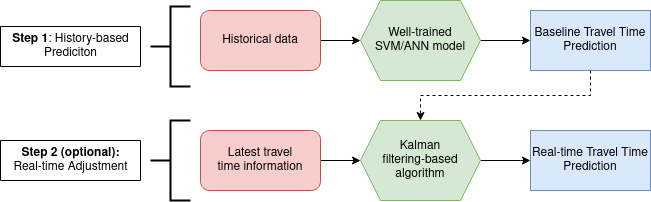

The diagram above was exported from draw.io. Its source (the exported page's mxGraphModel, read from the mxfile embedded in the PNG):
<mxGraphModel dx="1102" dy="571" grid="1" gridSize="10" guides="1" tooltips="1" connect="1" arrows="1" fold="1" page="1" pageScale="1" pageWidth="827" pageHeight="1169" math="0" shadow="0">
  <root>
    <mxCell id="0" />
    <mxCell id="1" parent="0" />
    <mxCell id="4XrELlUXDq6oLucqxQGW-11" value="" style="edgeStyle=orthogonalEdgeStyle;rounded=0;orthogonalLoop=1;jettySize=auto;html=1;" parent="1" target="4XrELlUXDq6oLucqxQGW-6" edge="1">
      <mxGeometry relative="1" as="geometry">
        <mxPoint x="370" y="110" as="sourcePoint" />
      </mxGeometry>
    </mxCell>
    <mxCell id="-5SOrvE5nuvtgqzV-C-1-1" style="edgeStyle=orthogonalEdgeStyle;rounded=0;orthogonalLoop=1;jettySize=auto;html=1;exitX=1;exitY=0.5;exitDx=0;exitDy=0;entryX=0;entryY=0.5;entryDx=0;entryDy=0;" edge="1" parent="1" source="4XrELlUXDq6oLucqxQGW-6" target="4XrELlUXDq6oLucqxQGW-7">
      <mxGeometry relative="1" as="geometry" />
    </mxCell>
    <mxCell id="4XrELlUXDq6oLucqxQGW-6" value="Well-trained &lt;br&gt;SVM/ANN model" style="shape=hexagon;perimeter=hexagonPerimeter2;whiteSpace=wrap;html=1;fixedSize=1;fillColor=#d5e8d4;strokeColor=#82b366;" parent="1" vertex="1">
      <mxGeometry x="470" y="40" width="120" height="80" as="geometry" />
    </mxCell>
    <mxCell id="-5SOrvE5nuvtgqzV-C-1-2" style="edgeStyle=orthogonalEdgeStyle;rounded=0;orthogonalLoop=1;jettySize=auto;html=1;exitX=0.5;exitY=1;exitDx=0;exitDy=0;entryX=0.5;entryY=0;entryDx=0;entryDy=0;dashed=1;" edge="1" parent="1" source="4XrELlUXDq6oLucqxQGW-7" target="4XrELlUXDq6oLucqxQGW-8">
      <mxGeometry relative="1" as="geometry" />
    </mxCell>
    <mxCell id="4XrELlUXDq6oLucqxQGW-7" value="Baseline Travel Time Prediction" style="rounded=0;whiteSpace=wrap;html=1;fillColor=#dae8fc;strokeColor=#6c8ebf;" parent="1" vertex="1">
      <mxGeometry x="640" y="50" width="120" height="60" as="geometry" />
    </mxCell>
    <mxCell id="-5SOrvE5nuvtgqzV-C-1-3" style="edgeStyle=orthogonalEdgeStyle;rounded=0;orthogonalLoop=1;jettySize=auto;html=1;exitX=1;exitY=0.5;exitDx=0;exitDy=0;entryX=0;entryY=0.5;entryDx=0;entryDy=0;" edge="1" parent="1" source="4XrELlUXDq6oLucqxQGW-8" target="4XrELlUXDq6oLucqxQGW-9">
      <mxGeometry relative="1" as="geometry" />
    </mxCell>
    <mxCell id="4XrELlUXDq6oLucqxQGW-8" value="Kalman &lt;br/&gt;filtering-based &lt;br/&gt;algorithm" style="shape=hexagon;perimeter=hexagonPerimeter2;whiteSpace=wrap;html=1;fixedSize=1;fillColor=#d5e8d4;strokeColor=#82b366;" parent="1" vertex="1">
      <mxGeometry x="470" y="160" width="120" height="80" as="geometry" />
    </mxCell>
    <mxCell id="4XrELlUXDq6oLucqxQGW-9" value="Real-time Travel Time Prediction" style="rounded=0;whiteSpace=wrap;html=1;fillColor=#dae8fc;strokeColor=#6c8ebf;" parent="1" vertex="1">
      <mxGeometry x="640" y="170" width="120" height="60" as="geometry" />
    </mxCell>
    <mxCell id="4XrELlUXDq6oLucqxQGW-16" value="" style="edgeStyle=orthogonalEdgeStyle;rounded=0;orthogonalLoop=1;jettySize=auto;html=1;" parent="1" source="4XrELlUXDq6oLucqxQGW-10" target="4XrELlUXDq6oLucqxQGW-8" edge="1">
      <mxGeometry relative="1" as="geometry" />
    </mxCell>
    <mxCell id="4XrELlUXDq6oLucqxQGW-10" value="Latest travel&lt;br/&gt;time information" style="rounded=1;whiteSpace=wrap;html=1;fillColor=#f8cecc;strokeColor=#b85450;" parent="1" vertex="1">
      <mxGeometry x="310" y="170" width="120" height="60" as="geometry" />
    </mxCell>
    <mxCell id="4XrELlUXDq6oLucqxQGW-18" value="&lt;span style=&quot;&quot;&gt;Historical data&lt;/span&gt;" style="rounded=1;whiteSpace=wrap;html=1;fillColor=#f8cecc;strokeColor=#b85450;" parent="1" vertex="1">
      <mxGeometry x="310" y="50" width="120" height="60" as="geometry" />
    </mxCell>
    <mxCell id="4XrELlUXDq6oLucqxQGW-20" value="" style="strokeWidth=2;html=1;shape=mxgraph.flowchart.annotation_2;align=left;labelPosition=right;pointerEvents=1;" parent="1" vertex="1">
      <mxGeometry x="260" y="46" width="40" height="80" as="geometry" />
    </mxCell>
    <mxCell id="4XrELlUXDq6oLucqxQGW-21" value="" style="strokeWidth=2;html=1;shape=mxgraph.flowchart.annotation_2;align=left;labelPosition=right;pointerEvents=1;" parent="1" vertex="1">
      <mxGeometry x="260" y="160" width="40" height="80" as="geometry" />
    </mxCell>
    <mxCell id="4XrELlUXDq6oLucqxQGW-22" value="&lt;div&gt;&lt;b&gt;Step 1&lt;/b&gt;: History-based &lt;br&gt;&lt;/div&gt;&lt;div&gt;Prediciton&lt;/div&gt;" style="verticalLabelPosition=middle;verticalAlign=middle;html=1;shape=mxgraph.basic.rect;fillColor2=none;strokeWidth=1;size=20;indent=5;labelPosition=center;align=center;" parent="1" vertex="1">
      <mxGeometry x="110" y="66" width="140" height="40" as="geometry" />
    </mxCell>
    <mxCell id="4XrELlUXDq6oLucqxQGW-23" value="&lt;div&gt;&lt;b&gt;Step 2 (optional):&lt;/b&gt; &lt;br&gt;&lt;/div&gt;&lt;div&gt;Real-time Adjustment&lt;/div&gt;" style="verticalLabelPosition=middle;verticalAlign=middle;html=1;shape=mxgraph.basic.rect;fillColor2=none;strokeWidth=1;size=20;indent=5;labelPosition=center;align=center;" parent="1" vertex="1">
      <mxGeometry x="110" y="180" width="140" height="40" as="geometry" />
    </mxCell>
  </root>
</mxGraphModel>